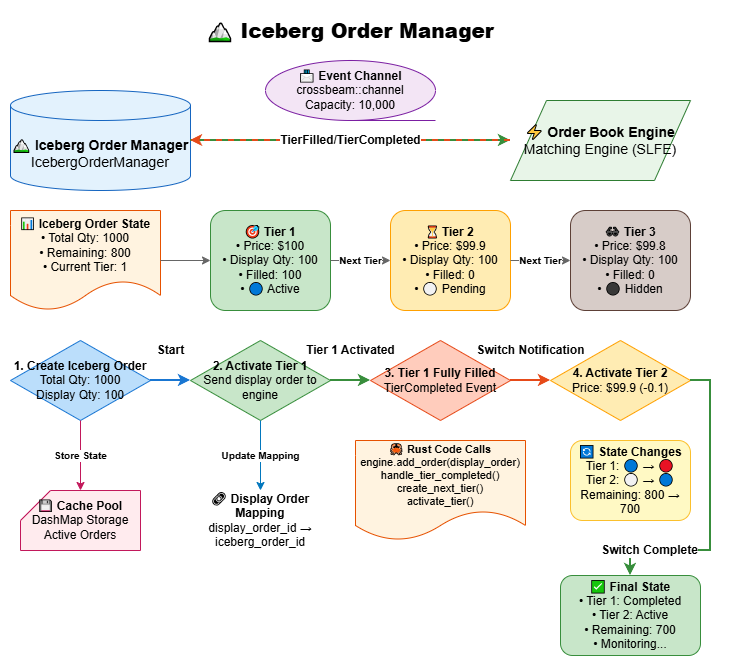

The diagram above was exported from draw.io. Its source (the exported page's mxGraphModel, read from the mxfile embedded in the PNG):
<mxGraphModel dx="1426" dy="785" grid="1" gridSize="10" guides="1" tooltips="1" connect="1" arrows="1" fold="1" page="1" pageScale="1" pageWidth="827" pageHeight="1169" math="0" shadow="0">
  <root>
    <mxCell id="0" />
    <mxCell id="1" parent="0" />
    <mxCell id="ar3UA7tw8LUkIPQGBAdu-1" value="&lt;b&gt;🏔 Iceberg Order Manager&lt;/b&gt;" style="text;html=1;strokeColor=none;fillColor=none;align=center;verticalAlign=middle;whiteSpace=wrap;rounded=0;fontSize=20;fontStyle=1" vertex="1" parent="1">
      <mxGeometry x="240" y="20" width="400" height="40" as="geometry" />
    </mxCell>
    <mxCell id="ar3UA7tw8LUkIPQGBAdu-2" value="&lt;b&gt;🏔 Iceberg Order Manager&lt;/b&gt;&lt;br&gt;IcebergOrderManager" style="shape=cylinder3;whiteSpace=wrap;html=1;boundedLbl=1;backgroundOutline=1;size=15;fillColor=#e3f2fd;strokeColor=#1565c0;fontSize=14;" vertex="1" parent="1">
      <mxGeometry x="100" y="100" width="180" height="100" as="geometry" />
    </mxCell>
    <mxCell id="ar3UA7tw8LUkIPQGBAdu-3" value="&lt;b&gt;⚡ Order Book Engine&lt;/b&gt;&lt;br&gt;Matching Engine (SLFE)" style="shape=parallelogram;whiteSpace=wrap;html=1;fillColor=#e8f5e8;strokeColor=#2e7d32;fontSize=14;" vertex="1" parent="1">
      <mxGeometry x="600" y="110" width="180" height="80" as="geometry" />
    </mxCell>
    <mxCell id="ar3UA7tw8LUkIPQGBAdu-4" value="&lt;b&gt;📊 Iceberg Order State&lt;/b&gt;&lt;br&gt;• Total Qty: 1000&lt;br&gt;• Remaining: 800&lt;br&gt;• Current Tier: 1" style="shape=document;whiteSpace=wrap;html=1;boundedLbl=1;backgroundOutline=1;fillColor=#fff3e0;strokeColor=#e65100;fontSize=12;" vertex="1" parent="1">
      <mxGeometry x="100" y="220" width="150" height="100" as="geometry" />
    </mxCell>
    <mxCell id="ar3UA7tw8LUkIPQGBAdu-5" value="&lt;b&gt;🎯 Tier 1&lt;/b&gt;&lt;br&gt;• Price: $100&lt;br&gt;• Display Qty: 100&lt;br&gt;• Filled: 100&lt;br&gt;• 🔵 Active" style="rounded=1;whiteSpace=wrap;html=1;fillColor=#c8e6c9;strokeColor=#388e3c;fontSize=12;" vertex="1" parent="1">
      <mxGeometry x="300" y="220" width="120" height="100" as="geometry" />
    </mxCell>
    <mxCell id="ar3UA7tw8LUkIPQGBAdu-6" value="&lt;b&gt;⏳ Tier 2&lt;/b&gt;&lt;br&gt;• Price: $99.9&lt;br&gt;• Display Qty: 100&lt;br&gt;• Filled: 0&lt;br&gt;• ⚪ Pending" style="rounded=1;whiteSpace=wrap;html=1;fillColor=#ffecb3;strokeColor=#ffa000;fontSize=12;" vertex="1" parent="1">
      <mxGeometry x="480" y="220" width="120" height="100" as="geometry" />
    </mxCell>
    <mxCell id="ar3UA7tw8LUkIPQGBAdu-7" value="&lt;b&gt;🕶 Tier 3&lt;/b&gt;&lt;br&gt;• Price: $99.8&lt;br&gt;• Display Qty: 100&lt;br&gt;• Filled: 0&lt;br&gt;• ⚫ Hidden" style="rounded=1;whiteSpace=wrap;html=1;fillColor=#d7ccc8;strokeColor=#5d4037;fontSize=12;" vertex="1" parent="1">
      <mxGeometry x="660" y="220" width="120" height="100" as="geometry" />
    </mxCell>
    <mxCell id="ar3UA7tw8LUkIPQGBAdu-8" value="&lt;b&gt;1. Create Iceberg Order&lt;/b&gt;&lt;br&gt;Total Qty: 1000&lt;br&gt;Display Qty: 100" style="rhombus;whiteSpace=wrap;html=1;fillColor=#bbdefb;strokeColor=#1976d2;fontSize=12;" vertex="1" parent="1">
      <mxGeometry x="100" y="350" width="140" height="80" as="geometry" />
    </mxCell>
    <mxCell id="ar3UA7tw8LUkIPQGBAdu-9" value="&lt;b&gt;2. Activate Tier 1&lt;/b&gt;&lt;br&gt;Send display order to engine" style="rhombus;whiteSpace=wrap;html=1;fillColor=#c8e6c9;strokeColor=#388e3c;fontSize=12;" vertex="1" parent="1">
      <mxGeometry x="280" y="350" width="140" height="80" as="geometry" />
    </mxCell>
    <mxCell id="ar3UA7tw8LUkIPQGBAdu-10" value="&lt;b&gt;3. Tier 1 Fully Filled&lt;/b&gt;&lt;br&gt;TierCompleted Event" style="rhombus;whiteSpace=wrap;html=1;fillColor=#ffccbc;strokeColor=#e64a19;fontSize=12;" vertex="1" parent="1">
      <mxGeometry x="460" y="350" width="140" height="80" as="geometry" />
    </mxCell>
    <mxCell id="ar3UA7tw8LUkIPQGBAdu-11" value="&lt;b&gt;4. Activate Tier 2&lt;/b&gt;&lt;br&gt;Price: $99.9 (-0.1)" style="rhombus;whiteSpace=wrap;html=1;fillColor=#ffecb3;strokeColor=#ffa000;fontSize=12;" vertex="1" parent="1">
      <mxGeometry x="640" y="350" width="140" height="80" as="geometry" />
    </mxCell>
    <mxCell id="ar3UA7tw8LUkIPQGBAdu-12" value="&lt;b&gt;Send Display Order&lt;/b&gt;" style="edgeStyle=orthogonalEdgeStyle;rounded=0;orthogonalLoop=1;jettySize=auto;html=1;endArrow=classic;endFill=1;strokeWidth=2;strokeColor=#388e3c;fontSize=12;" edge="1" parent="1" source="ar3UA7tw8LUkIPQGBAdu-2" target="ar3UA7tw8LUkIPQGBAdu-3">
      <mxGeometry relative="1" as="geometry" />
    </mxCell>
    <mxCell id="ar3UA7tw8LUkIPQGBAdu-13" value="&lt;b&gt;TierFilled/TierCompleted&lt;/b&gt;" style="edgeStyle=orthogonalEdgeStyle;rounded=0;orthogonalLoop=1;jettySize=auto;html=1;endArrow=classic;endFill=1;strokeWidth=2;strokeColor=#e64a19;fontSize=12;dashed=1;" edge="1" parent="1" source="ar3UA7tw8LUkIPQGBAdu-3" target="ar3UA7tw8LUkIPQGBAdu-2">
      <mxGeometry relative="1" as="geometry">
        <mxPoint x="490" y="180" as="targetPoint" />
      </mxGeometry>
    </mxCell>
    <mxCell id="ar3UA7tw8LUkIPQGBAdu-14" value="" style="edgeStyle=orthogonalEdgeStyle;rounded=0;orthogonalLoop=1;jettySize=auto;html=1;endArrow=classic;endFill=1;strokeWidth=1;strokeColor=#666666;" edge="1" parent="1" source="ar3UA7tw8LUkIPQGBAdu-4" target="ar3UA7tw8LUkIPQGBAdu-5">
      <mxGeometry relative="1" as="geometry" />
    </mxCell>
    <mxCell id="ar3UA7tw8LUkIPQGBAdu-15" value="&lt;b&gt;Next Tier&lt;/b&gt;" style="edgeStyle=orthogonalEdgeStyle;rounded=0;orthogonalLoop=1;jettySize=auto;html=1;endArrow=classic;endFill=1;strokeWidth=1;strokeColor=#666666;fontSize=10;" edge="1" parent="1" source="ar3UA7tw8LUkIPQGBAdu-5" target="ar3UA7tw8LUkIPQGBAdu-6">
      <mxGeometry relative="1" as="geometry" />
    </mxCell>
    <mxCell id="ar3UA7tw8LUkIPQGBAdu-16" value="&lt;b&gt;Next Tier&lt;/b&gt;" style="edgeStyle=orthogonalEdgeStyle;rounded=0;orthogonalLoop=1;jettySize=auto;html=1;endArrow=classic;endFill=1;strokeWidth=1;strokeColor=#666666;fontSize=10;" edge="1" parent="1" source="ar3UA7tw8LUkIPQGBAdu-6" target="ar3UA7tw8LUkIPQGBAdu-7">
      <mxGeometry relative="1" as="geometry" />
    </mxCell>
    <mxCell id="ar3UA7tw8LUkIPQGBAdu-17" value="&lt;b&gt;Start&lt;/b&gt;" style="edgeStyle=orthogonalEdgeStyle;rounded=0;orthogonalLoop=1;jettySize=auto;html=1;endArrow=classic;endFill=1;strokeWidth=2;strokeColor=#1976d2;fontSize=12;" edge="1" parent="1" source="ar3UA7tw8LUkIPQGBAdu-8" target="ar3UA7tw8LUkIPQGBAdu-9">
      <mxGeometry y="30" relative="1" as="geometry">
        <mxPoint as="offset" />
      </mxGeometry>
    </mxCell>
    <mxCell id="ar3UA7tw8LUkIPQGBAdu-18" value="&lt;b&gt;Tier 1 Activated&lt;/b&gt;" style="edgeStyle=orthogonalEdgeStyle;rounded=0;orthogonalLoop=1;jettySize=auto;html=1;endArrow=classic;endFill=1;strokeWidth=2;strokeColor=#388e3c;fontSize=12;" edge="1" parent="1" source="ar3UA7tw8LUkIPQGBAdu-9" target="ar3UA7tw8LUkIPQGBAdu-10">
      <mxGeometry y="30" relative="1" as="geometry">
        <mxPoint as="offset" />
      </mxGeometry>
    </mxCell>
    <mxCell id="ar3UA7tw8LUkIPQGBAdu-19" value="&lt;b&gt;Switch Notification&lt;/b&gt;" style="edgeStyle=orthogonalEdgeStyle;rounded=0;orthogonalLoop=1;jettySize=auto;html=1;endArrow=classic;endFill=1;strokeWidth=2;strokeColor=#e64a19;fontSize=12;" edge="1" parent="1" source="ar3UA7tw8LUkIPQGBAdu-10" target="ar3UA7tw8LUkIPQGBAdu-11">
      <mxGeometry y="30" relative="1" as="geometry">
        <mxPoint as="offset" />
      </mxGeometry>
    </mxCell>
    <mxCell id="ar3UA7tw8LUkIPQGBAdu-20" value="&lt;b&gt;📨 Event Channel&lt;/b&gt;&lt;br&gt;crossbeam::channel&lt;br&gt;Capacity: 10,000" style="shape=tapeData;whiteSpace=wrap;html=1;fillColor=#f3e5f5;strokeColor=#7b1fa2;fontSize=12;" vertex="1" parent="1">
      <mxGeometry x="355" y="70" width="170" height="60" as="geometry" />
    </mxCell>
    <mxCell id="ar3UA7tw8LUkIPQGBAdu-21" value="&lt;b&gt;💾 Cache Pool&lt;/b&gt;&lt;br&gt;DashMap Storage&lt;br&gt;Active Orders" style="shape=card;whiteSpace=wrap;html=1;fillColor=#ffebee;strokeColor=#c2185b;fontSize=12;" vertex="1" parent="1">
      <mxGeometry x="110" y="500" width="120" height="60" as="geometry" />
    </mxCell>
    <mxCell id="ar3UA7tw8LUkIPQGBAdu-22" value="&lt;b&gt;🔗 Display Order Mapping&lt;/b&gt;&lt;br&gt;display_order_id →&lt;br&gt;iceberg_order_id" style="shape=link;whiteSpace=wrap;html=1;fillColor=#e1f5fe;strokeColor=#0277bd;fontSize=12;" vertex="1" parent="1">
      <mxGeometry x="285" y="500" width="130" height="60" as="geometry" />
    </mxCell>
    <mxCell id="ar3UA7tw8LUkIPQGBAdu-23" value="&lt;b&gt;🦀 Rust Code Calls&lt;/b&gt;&lt;br&gt;engine.add_order(display_order)&lt;br&gt;handle_tier_completed()&lt;br&gt;create_next_tier()&lt;br&gt;activate_tier()" style="shape=document;whiteSpace=wrap;html=1;boundedLbl=1;backgroundOutline=1;fillColor=#fff3e0;strokeColor=#e65100;fontSize=11;" vertex="1" parent="1">
      <mxGeometry x="445" y="450" width="170" height="100" as="geometry" />
    </mxCell>
    <mxCell id="ar3UA7tw8LUkIPQGBAdu-24" value="&lt;b&gt;🔄 State Changes&lt;/b&gt;&lt;br&gt;Tier 1: 🔵 → 🔴&lt;br&gt;Tier 2: ⚪ → 🔵&lt;br&gt;Remaining: 800 → 700" style="rounded=1;whiteSpace=wrap;html=1;fillColor=#fff9c4;strokeColor=#fbc02d;fontSize=12;" vertex="1" parent="1">
      <mxGeometry x="660" y="450" width="120" height="80" as="geometry" />
    </mxCell>
    <mxCell id="ar3UA7tw8LUkIPQGBAdu-25" value="&lt;b&gt;Store State&lt;/b&gt;" style="edgeStyle=orthogonalEdgeStyle;rounded=0;orthogonalLoop=1;jettySize=auto;html=1;endArrow=classic;endFill=1;strokeWidth=1;strokeColor=#c2185b;fontSize=10;" edge="1" parent="1" source="ar3UA7tw8LUkIPQGBAdu-8" target="ar3UA7tw8LUkIPQGBAdu-21">
      <mxGeometry relative="1" as="geometry" />
    </mxCell>
    <mxCell id="ar3UA7tw8LUkIPQGBAdu-26" value="&lt;b&gt;Update Mapping&lt;/b&gt;" style="edgeStyle=orthogonalEdgeStyle;rounded=0;orthogonalLoop=1;jettySize=auto;html=1;endArrow=classic;endFill=1;strokeWidth=1;strokeColor=#0277bd;fontSize=10;" edge="1" parent="1" source="ar3UA7tw8LUkIPQGBAdu-9" target="ar3UA7tw8LUkIPQGBAdu-22">
      <mxGeometry relative="1" as="geometry" />
    </mxCell>
    <mxCell id="ar3UA7tw8LUkIPQGBAdu-27" value="&lt;b&gt;✅ Final State&lt;/b&gt;&lt;br&gt;• Tier 1: Completed&lt;br&gt;• Tier 2: Active&lt;br&gt;• Remaining: 700&lt;br&gt;• Monitoring..." style="rounded=1;whiteSpace=wrap;html=1;fillColor=#c8e6c9;strokeColor=#388e3c;fontSize=12;" vertex="1" parent="1">
      <mxGeometry x="650" y="585" width="140" height="80" as="geometry" />
    </mxCell>
    <mxCell id="ar3UA7tw8LUkIPQGBAdu-28" value="&lt;b&gt;Switch Complete&lt;/b&gt;" style="edgeStyle=orthogonalEdgeStyle;rounded=0;orthogonalLoop=1;jettySize=auto;html=1;endArrow=classic;endFill=1;strokeWidth=2;strokeColor=#388e3c;fontSize=12;" edge="1" parent="1" source="ar3UA7tw8LUkIPQGBAdu-11" target="ar3UA7tw8LUkIPQGBAdu-27">
      <mxGeometry x="0.7037" relative="1" as="geometry">
        <Array as="points">
          <mxPoint x="800" y="390" />
          <mxPoint x="800" y="560" />
          <mxPoint x="720" y="560" />
        </Array>
        <mxPoint as="offset" />
      </mxGeometry>
    </mxCell>
  </root>
</mxGraphModel>